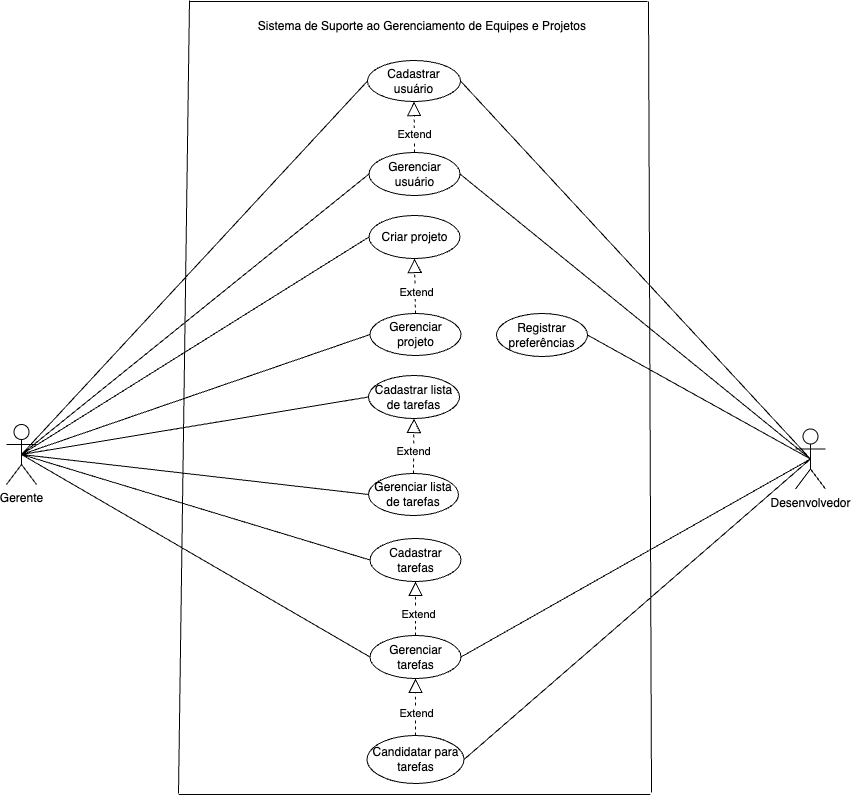

The diagram above was exported from draw.io. Its source (the exported page's mxGraphModel, read from the mxfile embedded in the PNG):
<mxGraphModel dx="2501" dy="771" grid="0" gridSize="10" guides="1" tooltips="1" connect="1" arrows="1" fold="1" page="1" pageScale="1" pageWidth="827" pageHeight="1169" math="0" shadow="0">
  <root>
    <mxCell id="0" />
    <mxCell id="1" parent="0" />
    <mxCell id="B5-YhG90p0glfHzMHYwN-1" value="Gerente&lt;br&gt;" style="shape=umlActor;verticalLabelPosition=bottom;verticalAlign=top;html=1;outlineConnect=0;" parent="1" vertex="1">
      <mxGeometry x="-183" y="441" width="30" height="60" as="geometry" />
    </mxCell>
    <mxCell id="B5-YhG90p0glfHzMHYwN-2" value="Desenvolvedor&lt;br&gt;" style="shape=umlActor;verticalLabelPosition=bottom;verticalAlign=top;html=1;outlineConnect=0;" parent="1" vertex="1">
      <mxGeometry x="606" y="445.5" width="30" height="60" as="geometry" />
    </mxCell>
    <mxCell id="B5-YhG90p0glfHzMHYwN-3" value="Cadastrar usuário" style="ellipse;whiteSpace=wrap;html=1;" parent="1" vertex="1">
      <mxGeometry x="178" y="77" width="93" height="41" as="geometry" />
    </mxCell>
    <mxCell id="B5-YhG90p0glfHzMHYwN-7" value="" style="endArrow=none;html=1;rounded=0;exitX=0.5;exitY=0.5;exitDx=0;exitDy=0;exitPerimeter=0;entryX=1;entryY=0.5;entryDx=0;entryDy=0;" parent="1" source="B5-YhG90p0glfHzMHYwN-2" target="B5-YhG90p0glfHzMHYwN-3" edge="1">
      <mxGeometry width="50" height="50" relative="1" as="geometry">
        <mxPoint x="387" y="236" as="sourcePoint" />
        <mxPoint x="437" y="186" as="targetPoint" />
      </mxGeometry>
    </mxCell>
    <mxCell id="B5-YhG90p0glfHzMHYwN-10" value="" style="endArrow=none;html=1;rounded=0;entryX=0.5;entryY=0.5;entryDx=0;entryDy=0;entryPerimeter=0;exitX=0;exitY=0.5;exitDx=0;exitDy=0;" parent="1" source="B5-YhG90p0glfHzMHYwN-3" target="B5-YhG90p0glfHzMHYwN-1" edge="1">
      <mxGeometry width="50" height="50" relative="1" as="geometry">
        <mxPoint x="180" y="89" as="sourcePoint" />
        <mxPoint x="103.00000000000068" y="90.25" as="targetPoint" />
      </mxGeometry>
    </mxCell>
    <mxCell id="B5-YhG90p0glfHzMHYwN-11" value="Criar projeto" style="ellipse;whiteSpace=wrap;html=1;" parent="1" vertex="1">
      <mxGeometry x="179.5" y="232" width="91" height="43" as="geometry" />
    </mxCell>
    <mxCell id="B5-YhG90p0glfHzMHYwN-12" value="" style="endArrow=none;html=1;rounded=0;exitX=0;exitY=0.5;exitDx=0;exitDy=0;entryX=0.5;entryY=0.5;entryDx=0;entryDy=0;entryPerimeter=0;" parent="1" source="B5-YhG90p0glfHzMHYwN-11" target="B5-YhG90p0glfHzMHYwN-1" edge="1">
      <mxGeometry width="50" height="50" relative="1" as="geometry">
        <mxPoint x="45" y="139" as="sourcePoint" />
        <mxPoint x="95" y="89" as="targetPoint" />
      </mxGeometry>
    </mxCell>
    <mxCell id="B5-YhG90p0glfHzMHYwN-18" value="Registrar&lt;br&gt;preferências" style="ellipse;whiteSpace=wrap;html=1;" parent="1" vertex="1">
      <mxGeometry x="307" y="330" width="91" height="43" as="geometry" />
    </mxCell>
    <mxCell id="B5-YhG90p0glfHzMHYwN-19" value="" style="endArrow=none;html=1;rounded=0;exitX=1;exitY=0.5;exitDx=0;exitDy=0;entryX=0.5;entryY=0.5;entryDx=0;entryDy=0;entryPerimeter=0;" parent="1" source="B5-YhG90p0glfHzMHYwN-18" target="B5-YhG90p0glfHzMHYwN-2" edge="1">
      <mxGeometry width="50" height="50" relative="1" as="geometry">
        <mxPoint x="458" y="92" as="sourcePoint" />
        <mxPoint x="374.0000000000007" y="92" as="targetPoint" />
      </mxGeometry>
    </mxCell>
    <mxCell id="B5-YhG90p0glfHzMHYwN-23" value="" style="endArrow=block;dashed=1;endFill=0;endSize=12;html=1;rounded=0;exitX=0.5;exitY=0;exitDx=0;exitDy=0;entryX=0.5;entryY=1;entryDx=0;entryDy=0;" parent="1" source="B5-YhG90p0glfHzMHYwN-24" target="B5-YhG90p0glfHzMHYwN-11" edge="1">
      <mxGeometry width="160" relative="1" as="geometry">
        <mxPoint x="-35" y="386" as="sourcePoint" />
        <mxPoint x="226" y="251" as="targetPoint" />
      </mxGeometry>
    </mxCell>
    <mxCell id="B5-YhG90p0glfHzMHYwN-26" value="Extend" style="edgeLabel;html=1;align=center;verticalAlign=middle;resizable=0;points=[];" parent="B5-YhG90p0glfHzMHYwN-23" vertex="1" connectable="0">
      <mxGeometry x="-0.2089" y="3" relative="1" as="geometry">
        <mxPoint x="4" as="offset" />
      </mxGeometry>
    </mxCell>
    <mxCell id="B5-YhG90p0glfHzMHYwN-24" value="Gerenciar projeto" style="ellipse;whiteSpace=wrap;html=1;" parent="1" vertex="1">
      <mxGeometry x="180.5" y="330" width="91" height="42" as="geometry" />
    </mxCell>
    <mxCell id="B5-YhG90p0glfHzMHYwN-27" value="Cadastrar lista de tarefas" style="ellipse;whiteSpace=wrap;html=1;" parent="1" vertex="1">
      <mxGeometry x="179" y="392" width="91" height="43" as="geometry" />
    </mxCell>
    <mxCell id="B5-YhG90p0glfHzMHYwN-28" value="" style="endArrow=none;html=1;rounded=0;exitX=0;exitY=0.5;exitDx=0;exitDy=0;entryX=0.5;entryY=0.5;entryDx=0;entryDy=0;entryPerimeter=0;" parent="1" source="B5-YhG90p0glfHzMHYwN-27" target="B5-YhG90p0glfHzMHYwN-1" edge="1">
      <mxGeometry width="50" height="50" relative="1" as="geometry">
        <mxPoint x="191.00000000000045" y="244" as="sourcePoint" />
        <mxPoint x="54" y="175" as="targetPoint" />
      </mxGeometry>
    </mxCell>
    <mxCell id="B5-YhG90p0glfHzMHYwN-29" value="" style="endArrow=block;dashed=1;endFill=0;endSize=12;html=1;rounded=0;exitX=0.5;exitY=0;exitDx=0;exitDy=0;entryX=0.5;entryY=1;entryDx=0;entryDy=0;" parent="1" source="B5-YhG90p0glfHzMHYwN-31" target="B5-YhG90p0glfHzMHYwN-27" edge="1">
      <mxGeometry width="160" relative="1" as="geometry">
        <mxPoint x="156" y="478" as="sourcePoint" />
        <mxPoint x="226.5" y="497" as="targetPoint" />
      </mxGeometry>
    </mxCell>
    <mxCell id="B5-YhG90p0glfHzMHYwN-30" value="Extend" style="edgeLabel;html=1;align=center;verticalAlign=middle;resizable=0;points=[];" parent="B5-YhG90p0glfHzMHYwN-29" vertex="1" connectable="0">
      <mxGeometry x="-0.2089" y="3" relative="1" as="geometry">
        <mxPoint x="2" as="offset" />
      </mxGeometry>
    </mxCell>
    <mxCell id="B5-YhG90p0glfHzMHYwN-31" value="Gerenciar lista de tarefas" style="ellipse;whiteSpace=wrap;html=1;" parent="1" vertex="1">
      <mxGeometry x="179" y="490" width="90" height="42" as="geometry" />
    </mxCell>
    <mxCell id="B5-YhG90p0glfHzMHYwN-39" value="" style="endArrow=none;html=1;rounded=0;exitX=0;exitY=0.5;exitDx=0;exitDy=0;entryX=0.5;entryY=0.5;entryDx=0;entryDy=0;entryPerimeter=0;" parent="1" source="B5-YhG90p0glfHzMHYwN-24" target="B5-YhG90p0glfHzMHYwN-1" edge="1">
      <mxGeometry width="50" height="50" relative="1" as="geometry">
        <mxPoint x="191.00000000000432" y="244" as="sourcePoint" />
        <mxPoint x="-123" y="263" as="targetPoint" />
      </mxGeometry>
    </mxCell>
    <mxCell id="B5-YhG90p0glfHzMHYwN-40" value="" style="endArrow=none;html=1;rounded=0;exitX=0;exitY=0.5;exitDx=0;exitDy=0;" parent="1" source="B5-YhG90p0glfHzMHYwN-31" edge="1">
      <mxGeometry width="50" height="50" relative="1" as="geometry">
        <mxPoint x="190.99999999999932" y="485.5" as="sourcePoint" />
        <mxPoint x="-168" y="471" as="targetPoint" />
      </mxGeometry>
    </mxCell>
    <mxCell id="B5-YhG90p0glfHzMHYwN-42" value="Cadastrar tarefas" style="ellipse;whiteSpace=wrap;html=1;" parent="1" vertex="1">
      <mxGeometry x="180.5" y="555" width="91" height="43" as="geometry" />
    </mxCell>
    <mxCell id="B5-YhG90p0glfHzMHYwN-43" value="Gerenciar tarefas" style="ellipse;whiteSpace=wrap;html=1;" parent="1" vertex="1">
      <mxGeometry x="180.5" y="652" width="91" height="43" as="geometry" />
    </mxCell>
    <mxCell id="B5-YhG90p0glfHzMHYwN-44" value="" style="endArrow=block;dashed=1;endFill=0;endSize=12;html=1;rounded=0;entryX=0.5;entryY=1;entryDx=0;entryDy=0;exitX=0.5;exitY=0;exitDx=0;exitDy=0;" parent="1" target="B5-YhG90p0glfHzMHYwN-42" edge="1" source="B5-YhG90p0glfHzMHYwN-43">
      <mxGeometry width="160" relative="1" as="geometry">
        <mxPoint x="226" y="657" as="sourcePoint" />
        <mxPoint x="226" y="733" as="targetPoint" />
      </mxGeometry>
    </mxCell>
    <mxCell id="B5-YhG90p0glfHzMHYwN-45" value="Extend" style="edgeLabel;html=1;align=center;verticalAlign=middle;resizable=0;points=[];" parent="B5-YhG90p0glfHzMHYwN-44" vertex="1" connectable="0">
      <mxGeometry x="-0.2089" y="3" relative="1" as="geometry">
        <mxPoint x="5" y="-1" as="offset" />
      </mxGeometry>
    </mxCell>
    <mxCell id="B5-YhG90p0glfHzMHYwN-47" value="" style="endArrow=none;html=1;rounded=0;exitX=0;exitY=0.5;exitDx=0;exitDy=0;entryX=0.5;entryY=0.5;entryDx=0;entryDy=0;entryPerimeter=0;" parent="1" source="B5-YhG90p0glfHzMHYwN-42" target="B5-YhG90p0glfHzMHYwN-1" edge="1">
      <mxGeometry width="50" height="50" relative="1" as="geometry">
        <mxPoint x="191.49999999999682" y="579" as="sourcePoint" />
        <mxPoint x="-233.99999999999977" y="485.5" as="targetPoint" />
      </mxGeometry>
    </mxCell>
    <mxCell id="B5-YhG90p0glfHzMHYwN-48" value="" style="endArrow=none;html=1;rounded=0;exitX=0;exitY=0.5;exitDx=0;exitDy=0;entryX=0.5;entryY=0.5;entryDx=0;entryDy=0;entryPerimeter=0;" parent="1" source="B5-YhG90p0glfHzMHYwN-43" target="B5-YhG90p0glfHzMHYwN-1" edge="1">
      <mxGeometry width="50" height="50" relative="1" as="geometry">
        <mxPoint x="191.00000000000819" y="651.5" as="sourcePoint" />
        <mxPoint x="-233.99999999999977" y="485.5" as="targetPoint" />
      </mxGeometry>
    </mxCell>
    <mxCell id="B5-YhG90p0glfHzMHYwN-50" value="" style="endArrow=none;html=1;rounded=0;entryX=1;entryY=0.5;entryDx=0;entryDy=0;exitX=0.5;exitY=0.5;exitDx=0;exitDy=0;exitPerimeter=0;" parent="1" source="B5-YhG90p0glfHzMHYwN-2" target="B5-YhG90p0glfHzMHYwN-43" edge="1">
      <mxGeometry width="50" height="50" relative="1" as="geometry">
        <mxPoint x="600" y="482" as="sourcePoint" />
        <mxPoint x="281.9999999999918" y="485.5" as="targetPoint" />
      </mxGeometry>
    </mxCell>
    <mxCell id="B5-YhG90p0glfHzMHYwN-53" value="" style="endArrow=block;dashed=1;endFill=0;endSize=12;html=1;rounded=0;entryX=0.5;entryY=1;entryDx=0;entryDy=0;exitX=0.5;exitY=0;exitDx=0;exitDy=0;" parent="1" source="B5-YhG90p0glfHzMHYwN-55" target="B5-YhG90p0glfHzMHYwN-43" edge="1">
      <mxGeometry width="160" relative="1" as="geometry">
        <mxPoint x="358" y="746" as="sourcePoint" />
        <mxPoint x="235" y="781" as="targetPoint" />
      </mxGeometry>
    </mxCell>
    <mxCell id="B5-YhG90p0glfHzMHYwN-54" value="Extend" style="edgeLabel;html=1;align=center;verticalAlign=middle;resizable=0;points=[];" parent="B5-YhG90p0glfHzMHYwN-53" vertex="1" connectable="0">
      <mxGeometry x="-0.2089" y="3" relative="1" as="geometry">
        <mxPoint x="3" as="offset" />
      </mxGeometry>
    </mxCell>
    <mxCell id="B5-YhG90p0glfHzMHYwN-55" value="Candidatar para tarefas" style="ellipse;whiteSpace=wrap;html=1;" parent="1" vertex="1">
      <mxGeometry x="177.5" y="752" width="97" height="48" as="geometry" />
    </mxCell>
    <mxCell id="B5-YhG90p0glfHzMHYwN-56" value="" style="endArrow=none;html=1;rounded=0;entryX=1;entryY=0.5;entryDx=0;entryDy=0;exitX=0.5;exitY=0.5;exitDx=0;exitDy=0;exitPerimeter=0;" parent="1" source="B5-YhG90p0glfHzMHYwN-2" target="B5-YhG90p0glfHzMHYwN-55" edge="1">
      <mxGeometry width="50" height="50" relative="1" as="geometry">
        <mxPoint x="649" y="482" as="sourcePoint" />
        <mxPoint x="280.5000000000032" y="759.5" as="targetPoint" />
      </mxGeometry>
    </mxCell>
    <mxCell id="B5-YhG90p0glfHzMHYwN-59" value="" style="endArrow=none;html=1;rounded=0;fontFamily=Helvetica;fontSize=12;fontColor=default;" parent="1" edge="1">
      <mxGeometry width="50" height="50" relative="1" as="geometry">
        <mxPoint y="18" as="sourcePoint" />
        <mxPoint x="458" y="18" as="targetPoint" />
      </mxGeometry>
    </mxCell>
    <mxCell id="B5-YhG90p0glfHzMHYwN-60" value="" style="endArrow=none;html=1;rounded=0;fontFamily=Helvetica;fontSize=12;fontColor=default;" parent="1" edge="1">
      <mxGeometry width="50" height="50" relative="1" as="geometry">
        <mxPoint y="17" as="sourcePoint" />
        <mxPoint x="-11" y="810" as="targetPoint" />
      </mxGeometry>
    </mxCell>
    <mxCell id="B5-YhG90p0glfHzMHYwN-61" value="" style="endArrow=none;html=1;rounded=0;fontFamily=Helvetica;fontSize=12;fontColor=default;" parent="1" edge="1">
      <mxGeometry width="50" height="50" relative="1" as="geometry">
        <mxPoint x="-10.75" y="811" as="sourcePoint" />
        <mxPoint x="460.75" y="811" as="targetPoint" />
      </mxGeometry>
    </mxCell>
    <mxCell id="B5-YhG90p0glfHzMHYwN-62" value="" style="endArrow=none;html=1;rounded=0;fontFamily=Helvetica;fontSize=12;fontColor=default;" parent="1" edge="1">
      <mxGeometry width="50" height="50" relative="1" as="geometry">
        <mxPoint x="459" y="18" as="sourcePoint" />
        <mxPoint x="462" y="809" as="targetPoint" />
      </mxGeometry>
    </mxCell>
    <mxCell id="B5-YhG90p0glfHzMHYwN-67" value="Sistema de Suporte ao Gerenciamento de Equipes e Projetos&amp;nbsp;" style="text;html=1;strokeColor=none;fillColor=none;align=center;verticalAlign=middle;whiteSpace=wrap;rounded=0;fontFamily=Helvetica;fontSize=12;fontColor=default;" parent="1" vertex="1">
      <mxGeometry x="47" y="28" width="375" height="30" as="geometry" />
    </mxCell>
    <mxCell id="4e-FwOd6XiW3b8Rqkoze-1" value="" style="endArrow=block;dashed=1;endFill=0;endSize=12;html=1;rounded=0;exitX=0.5;exitY=0;exitDx=0;exitDy=0;entryX=0.5;entryY=1;entryDx=0;entryDy=0;" parent="1" source="4e-FwOd6XiW3b8Rqkoze-4" target="B5-YhG90p0glfHzMHYwN-3" edge="1">
      <mxGeometry width="160" relative="1" as="geometry">
        <mxPoint x="226" y="202" as="sourcePoint" />
        <mxPoint x="224" y="143" as="targetPoint" />
      </mxGeometry>
    </mxCell>
    <mxCell id="4e-FwOd6XiW3b8Rqkoze-2" value="Extend" style="edgeLabel;html=1;align=center;verticalAlign=middle;resizable=0;points=[];" parent="4e-FwOd6XiW3b8Rqkoze-1" connectable="0" vertex="1">
      <mxGeometry x="-0.2089" y="3" relative="1" as="geometry">
        <mxPoint x="3" y="1" as="offset" />
      </mxGeometry>
    </mxCell>
    <mxCell id="4e-FwOd6XiW3b8Rqkoze-4" value="Gerenciar usuário" style="ellipse;whiteSpace=wrap;html=1;" parent="1" vertex="1">
      <mxGeometry x="179.5" y="169" width="91" height="43" as="geometry" />
    </mxCell>
    <mxCell id="4e-FwOd6XiW3b8Rqkoze-6" value="" style="endArrow=none;html=1;rounded=0;entryX=0.5;entryY=0.5;entryDx=0;entryDy=0;entryPerimeter=0;exitX=0;exitY=0.5;exitDx=0;exitDy=0;" parent="1" source="4e-FwOd6XiW3b8Rqkoze-4" target="B5-YhG90p0glfHzMHYwN-1" edge="1">
      <mxGeometry width="50" height="50" relative="1" as="geometry">
        <mxPoint x="188" y="108" as="sourcePoint" />
        <mxPoint x="-158" y="481" as="targetPoint" />
      </mxGeometry>
    </mxCell>
    <mxCell id="4e-FwOd6XiW3b8Rqkoze-7" value="" style="endArrow=none;html=1;rounded=0;exitX=0.5;exitY=0.5;exitDx=0;exitDy=0;exitPerimeter=0;entryX=1;entryY=0.5;entryDx=0;entryDy=0;" parent="1" source="B5-YhG90p0glfHzMHYwN-2" target="4e-FwOd6XiW3b8Rqkoze-4" edge="1">
      <mxGeometry width="50" height="50" relative="1" as="geometry">
        <mxPoint x="631" y="486" as="sourcePoint" />
        <mxPoint x="281" y="108" as="targetPoint" />
      </mxGeometry>
    </mxCell>
  </root>
</mxGraphModel>